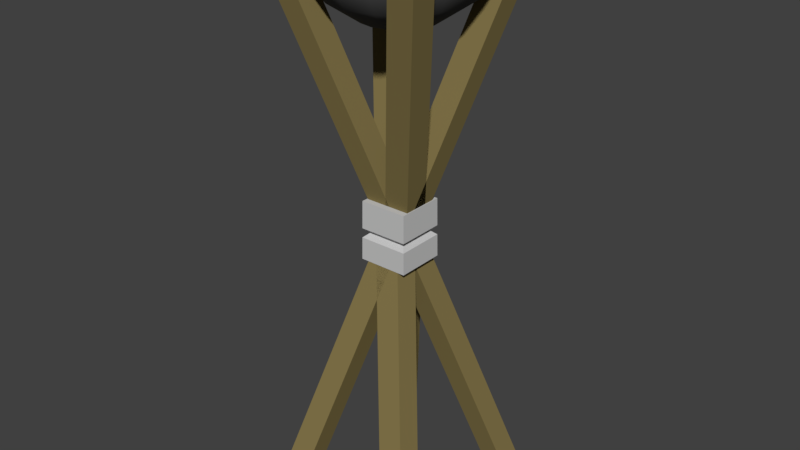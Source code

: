 # Source: firestand.blend  (saved by Blender 2.77.0; exported with 4.5.12 LTS)
import bpy
from mathutils import Matrix  # noqa: F401  (used for matrix-valued properties, if any)

bpy.ops.wm.read_factory_settings(use_empty=True)
scene = bpy.context.scene
scene.name = 'Scene'

# ---- collections
col_collection_1 = bpy.data.collections.new('Collection 1'); scene.collection.children.link(col_collection_1)

# ---- materials (node trees are filled in below, after node groups)
mat_cloth = bpy.data.materials.new('Cloth')
mat_cloth.alpha_threshold = 0.0
mat_cloth.use_transparent_shadow = False
mat_cloth.diffuse_color = (0.5705, 0.5705, 0.5705, 1.0)
mat_cloth.roughness = 0.5
mat_cloth.specular_intensity = 0.1105
mat_bowlmat = bpy.data.materials.new('BowlMat')
mat_bowlmat.alpha_threshold = 0.0
mat_bowlmat.use_transparent_shadow = False
mat_bowlmat.diffuse_color = (0.0985, 0.0985, 0.0985, 1.0)
mat_bowlmat.roughness = 0.5
mat_woodstandmat = bpy.data.materials.new('WoodStandMat')
mat_woodstandmat.alpha_threshold = 0.0
mat_woodstandmat.use_transparent_shadow = False
mat_woodstandmat.diffuse_color = (0.2396, 0.1869, 0.07238, 1.0)
mat_woodstandmat.roughness = 0.5
mat_woodstandmat.specular_intensity = 0.01579
mat_woodstandmat.line_color = (0.0, 0.0, 0.0, 1.0)

# ---- material node trees

# ---- world
world_world = bpy.data.worlds.new('World'); scene.world = world_world
world_world.color = (0.05088, 0.05088, 0.05088)
world_world.use_sun_shadow = False
world_world.sun_shadow_jitter_overblur = 0.0
world_world.cycles.sampling_method = 'MANUAL'

# ---- meshes
me_cube_001 = bpy.data.meshes.new('Cube.001')
me_cube_001.from_pydata([(-0.1835, -0.1835, 1.868), (-0.1785, -0.1785, 2.308), (-0.1835, 0.1835, 1.868), (-0.1785, 0.1785, 2.308), (0.1835, -0.1835, 1.868), (0.1785, -0.1785, 2.308), (0.1835, 0.1835, 1.868), (0.1785, 0.1785, 2.308), (-0.1816, -0.1816, 2.033), (-0.1816, 0.1816, 2.033), (0.1816, 0.1816, 2.033), (0.1816, -0.1816, 2.033), (-0.1808, -0.1808, 2.103), (-0.1808, 0.1808, 2.103), (0.1808, 0.1808, 2.103), (0.1808, -0.1808, 2.103), (-0.1415, 0.1415, 2.068), (0.1415, 0.1415, 2.068), (0.1415, -0.1415, 2.068), (-0.1415, -0.1415, 2.068)], [], [(8, 9, 2, 0), (9, 10, 6, 2), (10, 11, 4, 6), (11, 8, 0, 4), (0, 2, 6, 4), (5, 7, 3, 1), (18, 19, 8, 11), (17, 18, 11, 10), (16, 17, 10, 9), (19, 16, 9, 8), (1, 3, 13, 12), (3, 7, 14, 13), (7, 5, 15, 14), (5, 1, 12, 15), (12, 13, 16, 19), (13, 14, 17, 16), (14, 15, 18, 17), (15, 12, 19, 18)])
me_cube_001.materials.append(mat_cloth)
me_cube_001.use_remesh_preserve_volume = False
me_cube_001.use_remesh_preserve_attributes = False
me_cube_001.use_mirror_vertex_groups = False
me_cube_001.update()
me_sphere = bpy.data.meshes.new('Sphere')
me_sphere.from_pydata([(-0.6926, 4.081e-10, 4.218), (-0.6553, -7.599e-11, 3.947), (-0.5016, -7.599e-11, 3.717), (-0.2714, -7.599e-11, 3.563), (-0.6399, 0.2651, 4.218), (-0.6054, 0.2508, 3.947), (-0.4634, 0.1919, 3.717), (-0.2508, 0.1039, 3.563), (-0.4898, 0.4898, 4.218), (-0.4634, 0.4634, 3.947), (-0.3547, 0.3547, 3.717), (-0.1919, 0.1919, 3.563), (-1.763e-07, -7.599e-11, 3.509), (-0.2651, 0.6399, 4.218), (-0.2508, 0.6054, 3.947), (-0.1919, 0.4634, 3.717), (-0.1039, 0.2508, 3.563), (-8.127e-08, 0.6926, 4.218), (-7.73e-08, 0.6553, 3.947), (-1.196e-07, 0.5016, 3.717), (-1.09e-07, 0.2714, 3.563), (0.2651, 0.6399, 4.218), (0.2508, 0.6054, 3.947), (0.1919, 0.4634, 3.717), (0.1039, 0.2508, 3.563), (0.4898, 0.4898, 4.218), (0.4634, 0.4634, 3.947), (0.3547, 0.3547, 3.717), (0.1919, 0.1919, 3.563), (0.6399, 0.2651, 4.218), (0.6054, 0.2508, 3.947), (0.4634, 0.1919, 3.717), (0.2508, 0.1039, 3.563), (0.6926, -2.254e-07, 4.218), (0.6553, -2.102e-07, 3.947), (0.5016, -1.89e-07, 3.717), (0.2714, -1.151e-07, 3.563), (0.6399, -0.2651, 4.218), (0.6054, -0.2508, 3.947), (0.4634, -0.1919, 3.717), (0.2508, -0.1039, 3.563), (0.4898, -0.4898, 4.218), (0.4634, -0.4634, 3.947), (0.3547, -0.3547, 3.717), (0.1919, -0.1919, 3.563), (0.2651, -0.6399, 4.218), (0.2508, -0.6054, 3.947), (0.1919, -0.4634, 3.717), (0.1039, -0.2508, 3.563), (-4.941e-07, -0.6926, 4.218), (-4.367e-07, -0.6553, 3.947), (-4.155e-07, -0.5016, 3.717), (-3.098e-07, -0.2714, 3.563), (-0.2651, -0.6399, 4.218), (-0.2508, -0.6054, 3.947), (-0.1919, -0.4634, 3.717), (-0.1039, -0.2508, 3.563), (-0.4898, -0.4898, 4.218), (-0.4634, -0.4634, 3.947), (-0.3547, -0.3547, 3.717), (-0.1919, -0.1919, 3.563), (-0.6399, -0.2651, 4.218), (-0.6054, -0.2508, 3.947), (-0.4634, -0.1919, 3.717), (-0.2508, -0.1039, 3.563), (-0.6331, 3.412e-09, 4.218), (-0.585, 0.2423, 4.218), (-0.4477, 0.4477, 4.218), (-0.2423, 0.585, 4.218), (-9.413e-08, 0.6331, 4.218), (0.2423, 0.585, 4.218), (0.4477, 0.4477, 4.218), (0.585, 0.2423, 4.218), (0.6331, -2.03e-07, 4.218), (0.585, -0.2423, 4.218), (0.4477, -0.4477, 4.218), (0.2423, -0.585, 4.218), (-4.715e-07, -0.6331, 4.218), (-0.2423, -0.585, 4.218), (-0.4477, -0.4477, 4.218), (-0.585, -0.2423, 4.218), (-0.4413, 1.021e-08, 3.891), (-0.4077, 0.1689, 3.891), (-0.312, 0.312, 3.891), (-0.1689, 0.4077, 3.891), (-1.409e-07, 0.4413, 3.891), (0.1689, 0.4077, 3.891), (0.312, 0.312, 3.891), (0.4077, 0.1689, 3.891), (0.4413, -1.336e-07, 3.891), (0.4077, -0.1689, 3.891), (0.312, -0.312, 3.891), (0.1689, -0.4077, 3.891), (-4.039e-07, -0.4413, 3.891), (-0.1689, -0.4077, 3.891), (-0.312, -0.312, 3.891), (-0.4077, -0.1689, 3.891), (-0.2374, 2.098e-08, 3.786), (-0.2194, 0.09086, 3.786), (-0.1679, 0.1679, 3.786), (-0.09086, 0.2194, 3.786), (-1.894e-07, 0.2374, 3.786), (0.09086, 0.2194, 3.786), (0.1679, 0.1679, 3.786), (0.2194, 0.09086, 3.786), (0.2374, -5.642e-08, 3.786), (0.2194, -0.09086, 3.786), (0.1679, -0.1679, 3.786), (0.09086, -0.2194, 3.786), (-3.309e-07, -0.2374, 3.786), (-0.09086, -0.2194, 3.786), (-0.1679, -0.1679, 3.786), (-0.2194, -0.09086, 3.786), (-0.06872, 3.056e-08, 3.769), (-0.06349, 0.0263, 3.769), (-0.04859, 0.04859, 3.769), (-0.0263, 0.06349, 3.769), (-2.335e-07, 0.06872, 3.769), (0.0263, 0.06349, 3.769), (0.04859, 0.04859, 3.769), (0.06349, 0.0263, 3.769), (0.06872, 8.155e-09, 3.769), (0.06349, -0.0263, 3.769), (0.04859, -0.04859, 3.769), (0.0263, -0.06349, 3.769), (-2.745e-07, -0.06872, 3.769), (-0.0263, -0.06349, 3.769), (-0.04859, -0.04859, 3.769), (-0.06349, -0.0263, 3.769)], [], [(12, 3, 7), (2, 1, 5, 6), (3, 2, 6, 7), (1, 0, 4, 5), (7, 6, 10, 11), (5, 4, 8, 9), (12, 7, 11), (6, 5, 9, 10), (11, 10, 15, 16), (9, 8, 13, 14), (12, 11, 16), (10, 9, 14, 15), (12, 16, 20), (15, 14, 18, 19), (16, 15, 19, 20), (14, 13, 17, 18), (12, 20, 24), (19, 18, 22, 23), (20, 19, 23, 24), (18, 17, 21, 22), (24, 23, 27, 28), (22, 21, 25, 26), (12, 24, 28), (23, 22, 26, 27), (28, 27, 31, 32), (26, 25, 29, 30), (12, 28, 32), (27, 26, 30, 31), (12, 32, 36), (31, 30, 34, 35), (32, 31, 35, 36), (30, 29, 33, 34), (35, 34, 38, 39), (36, 35, 39, 40), (34, 33, 37, 38), (12, 36, 40), (40, 39, 43, 44), (38, 37, 41, 42), (12, 40, 44), (39, 38, 42, 43), (42, 41, 45, 46), (12, 44, 48), (43, 42, 46, 47), (44, 43, 47, 48), (12, 48, 52), (47, 46, 50, 51), (48, 47, 51, 52), (46, 45, 49, 50), (52, 51, 55, 56), (50, 49, 53, 54), (12, 52, 56), (51, 50, 54, 55), (56, 55, 59, 60), (54, 53, 57, 58), (12, 56, 60), (55, 54, 58, 59), (12, 60, 64), (59, 58, 62, 63), (60, 59, 63, 64), (58, 57, 61, 62), (12, 64, 3), (63, 62, 1, 2), (64, 63, 2, 3), (62, 61, 0, 1), (45, 41, 75, 76), (61, 57, 79, 80), (57, 53, 78, 79), (49, 45, 76, 77), (37, 33, 73, 74), (41, 37, 74, 75), (8, 4, 66, 67), (33, 29, 72, 73), (29, 25, 71, 72), (25, 21, 70, 71), (21, 17, 69, 70), (0, 61, 80, 65), (17, 13, 68, 69), (4, 0, 65, 66), (13, 8, 67, 68), (53, 49, 77, 78), (65, 80, 96, 81), (74, 73, 89, 90), (67, 66, 82, 83), (75, 74, 90, 91), (68, 67, 83, 84), (76, 75, 91, 92), (69, 68, 84, 85), (77, 76, 92, 93), (70, 69, 85, 86), (78, 77, 93, 94), (71, 70, 86, 87), (79, 78, 94, 95), (72, 71, 87, 88), (80, 79, 95, 96), (73, 72, 88, 89), (66, 65, 81, 82), (95, 94, 110, 111), (88, 87, 103, 104), (96, 95, 111, 112), (89, 88, 104, 105), (82, 81, 97, 98), (81, 96, 112, 97), (90, 89, 105, 106), (83, 82, 98, 99), (91, 90, 106, 107), (84, 83, 99, 100), (92, 91, 107, 108), (85, 84, 100, 101), (93, 92, 108, 109), (86, 85, 101, 102), (94, 93, 109, 110), (87, 86, 102, 103), (101, 100, 116, 117), (109, 108, 124, 125), (102, 101, 117, 118), (110, 109, 125, 126), (103, 102, 118, 119), (111, 110, 126, 127), (104, 103, 119, 120), (112, 111, 127, 128), (105, 104, 120, 121), (98, 97, 113, 114), (97, 112, 128, 113), (106, 105, 121, 122), (99, 98, 114, 115), (107, 106, 122, 123), (100, 99, 115, 116), (108, 107, 123, 124), (114, 113, 128, 127, 126, 125, 124, 123, 122, 121, 120, 119, 118, 117, 116, 115)])
me_sphere.polygons.foreach_set('use_smooth', [True] * 129)
me_sphere.materials.append(mat_bowlmat)
me_sphere.use_remesh_preserve_volume = False
me_sphere.use_remesh_preserve_attributes = False
me_sphere.use_mirror_vertex_groups = False
me_sphere.update()
me_cube = bpy.data.meshes.new('Cube')
me_cube.from_pydata([(0.6046, -0.5196, -0.9864), (0.6046, -0.7079, -0.9864), (0.4163, -0.7079, -0.9864), (0.4163, -0.5196, -0.9864), (-0.4081, 0.6022, 2.966), (-0.4081, 0.414, 2.966), (-0.5963, 0.414, 2.966), (-0.5963, 0.6022, 2.966)], [], [(0, 1, 2, 3), (4, 7, 6, 5), (0, 4, 5, 1), (1, 5, 6, 2), (2, 6, 7, 3), (4, 0, 3, 7)])
me_cube.materials.append(mat_woodstandmat)
me_cube.use_remesh_preserve_volume = False
me_cube.use_remesh_preserve_attributes = False
me_cube.use_mirror_vertex_groups = False
me_cube.update()

# ---- objects
ob_cube_001 = bpy.data.objects.new('Cube.001', me_cube_001)
ob_sphere = bpy.data.objects.new('Sphere', me_sphere)
ob_cube = bpy.data.objects.new('Cube', me_cube)

# ---- transforms, parenting, visibility, modifiers, constraints
ob_cube_001.location = (0.0, 0.0, 0.0)
ob_cube_001.lineart.crease_threshold = 0.0
ob_sphere.location = (0.0, 0.0, 0.0)
ob_sphere.lineart.crease_threshold = 0.0
ob_cube.location = (0.0, 0.0, 1.0)
ob_cube.lock_rotations_4d = False
ob_cube.empty_display_type = 'ARROWS'
ob_cube.lineart.crease_threshold = 0.0
_m = ob_cube.modifiers.new('Mirror', 'MIRROR')
_m.use_axis = (True, True, False)

# ---- collection membership
col_collection_1.objects.link(ob_cube_001)
col_collection_1.objects.link(ob_sphere)
col_collection_1.objects.link(ob_cube)

# ---- scene / render settings (as saved in the file)
scene.frame_start = 1; scene.frame_end = 250; scene.frame_set(1)
scene.render.engine = 'BLENDER_EEVEE_NEXT'
scene.render.resolution_percentage = 50
scene.render.dither_intensity = 0.0
scene.cycles.use_denoising = False
scene.cycles.samples = 128
scene.cycles.sampling_pattern = 'TABULATED_SOBOL'
scene.cycles.light_sampling_threshold = 0.0
scene.cycles.use_adaptive_sampling = False
scene.cycles.use_light_tree = False
scene.cycles.blur_glossy = 0.0
scene.cycles.sample_clamp_indirect = 0.0
scene.view_settings.view_transform = 'Standard'
bpy.context.view_layer.update()

# ---- added for rendering (the .blend has no active camera and no usable light): camera, sun
cam_auto = bpy.data.cameras.new('AutoCamera')
cam_auto.lens = 50.0
cam_auto.sensor_width = 36.0
cam_auto.clip_end = 1000.0
ob_auto_camera = bpy.data.objects.new('AutoCamera', cam_auto)
scene.collection.objects.link(ob_auto_camera)
ob_auto_camera.location = (4.30024, -5.16029, 5.55605)
ob_auto_camera.rotation_euler = (1.09748, -7.21219e-08, 0.694738)
scene.camera = ob_auto_camera
light_auto_sun = bpy.data.lights.new('AutoSun', 'SUN')
light_auto_sun.energy = 3.0
light_auto_sun.angle = 0.0523599
ob_auto_sun = bpy.data.objects.new('AutoSun', light_auto_sun)
scene.collection.objects.link(ob_auto_sun)
ob_auto_sun.rotation_euler = (0.872665, 0.174533, 0.523599)
bpy.context.view_layer.update()
